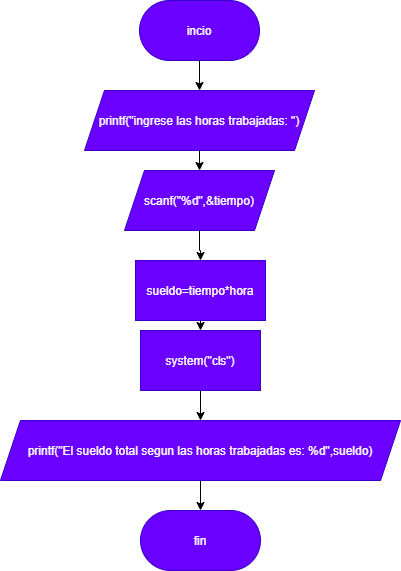

The diagram above was exported from draw.io. Its source (the exported page's mxGraphModel, read from the mxfile embedded in the PNG):
<mxGraphModel dx="1422" dy="849" grid="1" gridSize="10" guides="1" tooltips="1" connect="1" arrows="1" fold="1" page="1" pageScale="1" pageWidth="827" pageHeight="1169" math="0" shadow="0">
  <root>
    <mxCell id="0" />
    <mxCell id="1" parent="0" />
    <mxCell id="iy2Z0MvHy6uSeqnf6Fpx-13" style="edgeStyle=orthogonalEdgeStyle;rounded=0;orthogonalLoop=1;jettySize=auto;html=1;exitX=0.5;exitY=1;exitDx=0;exitDy=0;entryX=0.5;entryY=0;entryDx=0;entryDy=0;" parent="1" source="iy2Z0MvHy6uSeqnf6Fpx-1" target="iy2Z0MvHy6uSeqnf6Fpx-2" edge="1">
      <mxGeometry relative="1" as="geometry" />
    </mxCell>
    <mxCell id="iy2Z0MvHy6uSeqnf6Fpx-1" value="incio" style="rounded=1;whiteSpace=wrap;html=1;arcSize=50;fillColor=#6a00ff;strokeColor=#3700CC;fontColor=#ffffff;" parent="1" vertex="1">
      <mxGeometry x="354" y="30" width="120" height="60" as="geometry" />
    </mxCell>
    <mxCell id="iy2Z0MvHy6uSeqnf6Fpx-12" style="edgeStyle=orthogonalEdgeStyle;rounded=0;orthogonalLoop=1;jettySize=auto;html=1;exitX=0.5;exitY=1;exitDx=0;exitDy=0;entryX=0.5;entryY=0;entryDx=0;entryDy=0;" parent="1" source="iy2Z0MvHy6uSeqnf6Fpx-2" target="iy2Z0MvHy6uSeqnf6Fpx-4" edge="1">
      <mxGeometry relative="1" as="geometry" />
    </mxCell>
    <mxCell id="iy2Z0MvHy6uSeqnf6Fpx-2" value="printf(&quot;ingrese las horas trabajadas: &quot;)" style="shape=parallelogram;perimeter=parallelogramPerimeter;whiteSpace=wrap;html=1;fixedSize=1;fillColor=#6a00ff;strokeColor=#3700CC;fontColor=#ffffff;" parent="1" vertex="1">
      <mxGeometry x="299" y="120" width="230" height="60" as="geometry" />
    </mxCell>
    <mxCell id="iy2Z0MvHy6uSeqnf6Fpx-11" style="edgeStyle=orthogonalEdgeStyle;rounded=0;orthogonalLoop=1;jettySize=auto;html=1;exitX=0.5;exitY=1;exitDx=0;exitDy=0;" parent="1" source="iy2Z0MvHy6uSeqnf6Fpx-4" target="iy2Z0MvHy6uSeqnf6Fpx-6" edge="1">
      <mxGeometry relative="1" as="geometry" />
    </mxCell>
    <mxCell id="iy2Z0MvHy6uSeqnf6Fpx-4" value="scanf(&quot;%d&quot;,&amp;amp;tiempo)" style="shape=parallelogram;perimeter=parallelogramPerimeter;whiteSpace=wrap;html=1;fixedSize=1;fillColor=#6a00ff;strokeColor=#3700CC;fontColor=#ffffff;" parent="1" vertex="1">
      <mxGeometry x="339" y="200" width="150" height="60" as="geometry" />
    </mxCell>
    <mxCell id="iy2Z0MvHy6uSeqnf6Fpx-10" style="edgeStyle=orthogonalEdgeStyle;rounded=0;orthogonalLoop=1;jettySize=auto;html=1;exitX=0.5;exitY=1;exitDx=0;exitDy=0;entryX=0.5;entryY=0;entryDx=0;entryDy=0;" parent="1" source="iy2Z0MvHy6uSeqnf6Fpx-6" target="iy2Z0MvHy6uSeqnf6Fpx-7" edge="1">
      <mxGeometry relative="1" as="geometry" />
    </mxCell>
    <mxCell id="iy2Z0MvHy6uSeqnf6Fpx-6" value="sueldo=tiempo*hora" style="rounded=0;whiteSpace=wrap;html=1;fillColor=#6a00ff;strokeColor=#3700CC;fontColor=#ffffff;" parent="1" vertex="1">
      <mxGeometry x="350" y="290" width="130" height="60" as="geometry" />
    </mxCell>
    <mxCell id="iy2Z0MvHy6uSeqnf6Fpx-9" style="edgeStyle=orthogonalEdgeStyle;rounded=0;orthogonalLoop=1;jettySize=auto;html=1;exitX=0.5;exitY=1;exitDx=0;exitDy=0;" parent="1" source="iy2Z0MvHy6uSeqnf6Fpx-7" target="iy2Z0MvHy6uSeqnf6Fpx-8" edge="1">
      <mxGeometry relative="1" as="geometry" />
    </mxCell>
    <mxCell id="iy2Z0MvHy6uSeqnf6Fpx-7" value="system(&quot;cls&quot;)" style="rounded=0;whiteSpace=wrap;html=1;fillColor=#6a00ff;strokeColor=#3700CC;fontColor=#ffffff;" parent="1" vertex="1">
      <mxGeometry x="355" y="360" width="120" height="60" as="geometry" />
    </mxCell>
    <mxCell id="iy2Z0MvHy6uSeqnf6Fpx-15" style="edgeStyle=orthogonalEdgeStyle;rounded=0;orthogonalLoop=1;jettySize=auto;html=1;exitX=0.5;exitY=1;exitDx=0;exitDy=0;" parent="1" source="iy2Z0MvHy6uSeqnf6Fpx-8" target="iy2Z0MvHy6uSeqnf6Fpx-14" edge="1">
      <mxGeometry relative="1" as="geometry" />
    </mxCell>
    <mxCell id="iy2Z0MvHy6uSeqnf6Fpx-8" value="printf(&quot;El sueldo total segun las horas trabajadas es: %d&quot;,sueldo)" style="shape=parallelogram;perimeter=parallelogramPerimeter;whiteSpace=wrap;html=1;fixedSize=1;fillColor=#6a00ff;strokeColor=#3700CC;fontColor=#ffffff;" parent="1" vertex="1">
      <mxGeometry x="215" y="450" width="400" height="60" as="geometry" />
    </mxCell>
    <mxCell id="iy2Z0MvHy6uSeqnf6Fpx-14" value="fin" style="rounded=1;whiteSpace=wrap;html=1;arcSize=50;fillColor=#6a00ff;strokeColor=#3700CC;fontColor=#ffffff;" parent="1" vertex="1">
      <mxGeometry x="355" y="540" width="120" height="60" as="geometry" />
    </mxCell>
  </root>
</mxGraphModel>